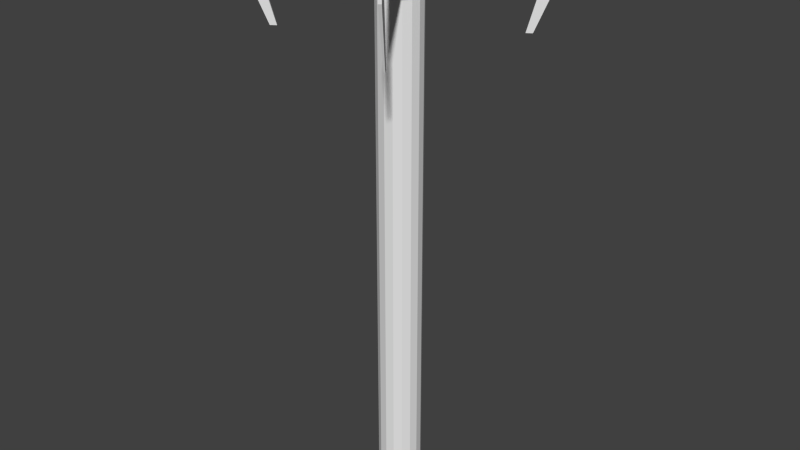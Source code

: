 # Source: grappling_hook.blend  (saved by Blender 2.72.0; exported with 4.5.12 LTS)
import bpy
from mathutils import Matrix  # noqa: F401  (used for matrix-valued properties, if any)

bpy.ops.wm.read_factory_settings(use_empty=True)
scene = bpy.context.scene
scene.name = 'Scene'

# ---- collections
col_collection_1 = bpy.data.collections.new('Collection 1'); scene.collection.children.link(col_collection_1)

# ---- world
world_world = bpy.data.worlds.new('World'); scene.world = world_world
world_world.color = (0.05088, 0.05088, 0.05088)
world_world.use_sun_shadow = False
world_world.sun_shadow_jitter_overblur = 0.0
world_world.cycles.sampling_method = 'MANUAL'
world_world.cycles.sample_map_resolution = 256

# ---- meshes
me_cylinder_002 = bpy.data.meshes.new('Cylinder.002')
me_cylinder_002.from_pydata([(-0.2619, 1.481e-07, -0.3677), (-0.2619, 2.443e-07, 5.565), (-0.242, 0.1002, -0.3677), (-0.242, 0.1002, 5.565), (-0.1852, 0.1852, -0.3677), (-0.1852, 0.1852, 5.565), (-0.1002, 0.242, -0.3677), (-0.1002, 0.242, 5.565), (-1.632e-08, 0.2619, -0.3677), (4.316e-07, 0.2619, 5.565), (0.1002, 0.242, -0.3677), (0.1002, 0.242, 5.565), (0.1852, 0.1852, -0.3677), (0.1852, 0.1852, 5.565), (0.242, 0.1002, -0.3677), (0.242, 0.1002, 5.565), (0.2619, 1.877e-07, -0.3677), (0.2619, 2.838e-07, 5.565), (0.242, -0.1002, -0.3677), (0.242, -0.1002, 5.565), (0.1852, -0.1852, -0.3677), (0.1852, -0.1852, 5.565), (0.1002, -0.242, -0.3677), (0.1002, -0.242, 5.565), (-3.089e-08, -0.2619, -0.3677), (4.17e-07, -0.2619, 5.565), (-0.1002, -0.242, -0.3677), (-0.1002, -0.242, 5.565), (-0.1852, -0.1852, -0.3677), (-0.1852, -0.1852, 5.565), (-0.242, -0.1002, -0.3677), (-0.242, -0.1002, 5.565), (-0.3717, -1.014e-07, 5.8), (-0.3434, 0.1422, 5.8), (-0.2628, 0.2628, 5.8), (-0.1422, 0.3434, 5.8), (4.553e-07, 0.3717, 5.8), (0.1422, 0.3434, 5.8), (0.2628, 0.2628, 5.8), (0.3434, 0.1422, 5.8), (0.3717, -4.532e-08, 5.8), (0.3434, -0.1422, 5.8), (0.2628, -0.2628, 5.8), (0.1422, -0.3434, 5.8), (4.347e-07, -0.3717, 5.8), (-0.1422, -0.3434, 5.8), (-0.2628, -0.2628, 5.8), (-0.3434, -0.1422, 5.8), (-0.3717, -7.655e-08, 6.13), (-0.3434, 0.1422, 6.13), (-0.2628, 0.2628, 6.13), (-0.1422, 0.3434, 6.13), (4.802e-07, 0.3717, 6.13), (0.1422, 0.3434, 6.13), (0.2628, 0.2628, 6.13), (0.3434, 0.1422, 6.13), (0.3717, -2.043e-08, 6.13), (0.3434, -0.1422, 6.13), (0.2628, -0.2628, 6.13), (0.1422, -0.3434, 6.13), (4.596e-07, -0.3717, 6.13), (-0.1422, -0.3434, 6.13), (-0.2628, -0.2628, 6.13), (-0.3434, -0.1422, 6.13), (-0.3717, -7.655e-08, 6.13), (-0.3434, 0.1422, 6.13), (-0.2628, 0.2628, 6.13), (-0.1422, 0.3434, 6.13), (4.802e-07, 0.3717, 6.13), (0.1422, 0.3434, 6.13), (0.2628, 0.2628, 6.13), (0.3434, 0.1422, 6.13), (0.3717, -2.043e-08, 6.13), (0.3434, -0.1422, 6.13), (0.2628, -0.2628, 6.13), (0.1422, -0.3434, 6.13), (4.596e-07, -0.3717, 6.13), (-0.1422, -0.3434, 6.13), (-0.2628, -0.2628, 6.13), (-0.3434, -0.1422, 6.13), (-0.2648, -3.02e-07, 6.224), (-0.2446, 0.1013, 6.224), (-0.1872, 0.1872, 6.224), (-0.1013, 0.2446, 6.224), (4.84e-07, 0.2648, 6.224), (0.1013, 0.2446, 6.224), (0.1872, 0.1872, 6.224), (0.2446, 0.1013, 6.224), (0.2648, -2.62e-07, 6.224), (0.2446, -0.1013, 6.224), (0.1872, -0.1872, 6.224), (0.1013, -0.2446, 6.224), (4.693e-07, -0.2648, 6.224), (-0.1013, -0.2446, 6.224), (-0.1872, -0.1872, 6.224), (-0.2446, -0.1013, 6.224), (-0.2628, 0.2628, 5.8), (-0.1422, 0.3434, 5.8), (0.2628, 0.2628, 5.8), (0.3434, 0.1422, 5.8), (0.2628, -0.2628, 5.8), (0.1422, -0.3434, 5.8), (-0.2628, -0.2628, 5.8), (-0.3434, -0.1422, 5.8), (-0.2628, 0.2628, 6.13), (-0.1422, 0.3434, 6.13), (0.2628, 0.2628, 6.13), (0.3434, 0.1422, 6.13), (0.2628, -0.2628, 6.13), (0.1422, -0.3434, 6.13), (-0.2628, -0.2628, 6.13), (-0.3434, -0.1422, 6.13), (-0.2628, 0.2628, 5.8), (-0.1422, 0.3434, 5.8), (0.2628, 0.2628, 5.8), (0.3434, 0.1422, 5.8), (0.2628, -0.2628, 5.8), (0.1422, -0.3434, 5.8), (-0.2628, -0.2628, 5.8), (-0.3434, -0.1422, 5.8), (-0.2628, 0.2628, 6.13), (-0.1422, 0.3434, 6.13), (0.2628, 0.2628, 6.13), (0.3434, 0.1422, 6.13), (0.2628, -0.2628, 6.13), (0.1422, -0.3434, 6.13), (-0.2628, -0.2628, 6.13), (-0.3434, -0.1422, 6.13), (-0.2628, 0.2628, 5.8), (-0.1422, 0.3434, 5.8), (0.2628, 0.2628, 5.8), (0.3434, 0.1422, 5.8), (0.2628, -0.2628, 5.8), (0.1422, -0.3434, 5.8), (-0.2628, -0.2628, 5.8), (-0.3434, -0.1422, 5.8), (-0.2628, 0.2628, 6.13), (-0.1422, 0.3434, 6.13), (0.2628, 0.2628, 6.13), (0.3434, 0.1422, 6.13), (0.2628, -0.2628, 6.13), (0.1422, -0.3434, 6.13), (-0.2628, -0.2628, 6.13), (-0.3434, -0.1422, 6.13), (-1.243, -0.8086, 5.923), (-1.223, -0.8388, 5.923), (-1.223, -0.8388, 6.006), (-1.243, -0.8086, 6.006), (0.8086, -1.243, 5.923), (0.8388, -1.223, 5.923), (0.8388, -1.223, 6.006), (0.8086, -1.243, 6.006), (1.243, 0.8086, 5.923), (1.223, 0.8388, 5.923), (1.223, 0.8388, 6.006), (1.243, 0.8086, 6.006), (-0.8086, 1.243, 5.923), (-0.8388, 1.223, 5.923), (-0.8388, 1.223, 6.006), (-0.8086, 1.243, 6.006), (-1.243, -0.8086, 5.923), (-1.223, -0.8388, 5.923), (-1.223, -0.8388, 6.006), (-1.243, -0.8086, 6.006), (0.8086, -1.243, 5.923), (0.8388, -1.223, 5.923), (0.8388, -1.223, 6.006), (0.8086, -1.243, 6.006), (1.243, 0.8086, 5.923), (1.223, 0.8388, 5.923), (1.223, 0.8388, 6.006), (1.243, 0.8086, 6.006), (-0.8086, 1.243, 5.923), (-0.8388, 1.223, 5.923), (-0.8388, 1.223, 6.006), (-0.8086, 1.243, 6.006), (-1.243, -0.8086, 5.923), (-1.223, -0.8388, 5.923), (-1.223, -0.8388, 6.006), (-1.243, -0.8086, 6.006), (0.8086, -1.243, 5.923), (0.8388, -1.223, 5.923), (0.8388, -1.223, 6.006), (0.8086, -1.243, 6.006), (1.243, 0.8086, 5.923), (1.223, 0.8388, 5.923), (1.223, 0.8388, 6.006), (1.243, 0.8086, 6.006), (-0.8086, 1.243, 5.923), (-0.8388, 1.223, 5.923), (-0.8388, 1.223, 6.006), (-0.8086, 1.243, 6.006), (-1.243, -0.8086, 5.923), (-1.223, -0.8388, 5.923), (-1.223, -0.8388, 6.006), (-1.243, -0.8086, 6.006), (0.8086, -1.243, 5.923), (0.8388, -1.223, 5.923), (0.8388, -1.223, 6.006), (0.8086, -1.243, 6.006), (1.243, 0.8086, 5.923), (1.223, 0.8388, 5.923), (1.223, 0.8388, 6.006), (1.243, 0.8086, 6.006), (-0.8086, 1.243, 5.923), (-0.8388, 1.223, 5.923), (-0.8388, 1.223, 6.006), (-0.8086, 1.243, 6.006), (-1.243, -0.8086, 5.923), (-1.223, -0.8388, 5.923), (-1.223, -0.8388, 6.006), (-1.243, -0.8086, 6.006), (0.8086, -1.243, 5.923), (0.8388, -1.223, 5.923), (0.8388, -1.223, 6.006), (0.8086, -1.243, 6.006), (1.243, 0.8086, 5.923), (1.223, 0.8388, 5.923), (1.223, 0.8388, 6.006), (1.243, 0.8086, 6.006), (-0.8086, 1.243, 5.923), (-0.8388, 1.223, 5.923), (-0.8388, 1.223, 6.006), (-0.8086, 1.243, 6.006), (-1.392, -0.9084, 5.923), (-1.372, -0.9385, 5.923), (-1.372, -0.9385, 6.006), (-1.392, -0.9084, 6.006), (0.9084, -1.392, 5.923), (0.9385, -1.372, 5.923), (0.9385, -1.372, 6.006), (0.9084, -1.392, 6.006), (1.392, 0.9084, 5.923), (1.372, 0.9385, 5.923), (1.372, 0.9385, 6.006), (1.392, 0.9084, 6.006), (-0.9084, 1.392, 5.923), (-0.9385, 1.372, 5.923), (-0.9385, 1.372, 6.006), (-0.9084, 1.392, 6.006), (-1.064, -0.7202, 5.195), (-1.127, -0.7622, 5.195), (-1.135, -0.7495, 5.195), (-1.073, -0.7076, 5.195), (0.7202, -1.064, 5.195), (0.7622, -1.127, 5.195), (0.7495, -1.135, 5.195), (0.7076, -1.073, 5.195), (1.064, 0.7202, 5.195), (1.127, 0.7622, 5.195), (1.135, 0.7495, 5.195), (1.073, 0.7076, 5.195), (-0.7202, 1.064, 5.195), (-0.7622, 1.127, 5.195), (-0.7495, 1.135, 5.195), (-0.7076, 1.073, 5.195)], [], [(0, 1, 3, 2), (2, 3, 5, 4), (4, 5, 7, 6), (6, 7, 9, 8), (8, 9, 11, 10), (10, 11, 13, 12), (12, 13, 15, 14), (14, 15, 17, 16), (16, 17, 19, 18), (18, 19, 21, 20), (20, 21, 23, 22), (22, 23, 25, 24), (24, 25, 27, 26), (26, 27, 29, 28), (15, 13, 38, 39), (30, 31, 1, 0), (28, 29, 31, 30), (0, 2, 4, 6, 8, 10, 12, 14, 16, 18, 20, 22, 24, 26, 28, 30), (38, 37, 53, 54), (21, 19, 41, 42), (5, 3, 33, 34), (27, 25, 44, 45), (11, 9, 36, 37), (1, 31, 47, 32), (3, 1, 32, 33), (17, 15, 39, 40), (23, 21, 42, 43), (7, 5, 34, 35), (29, 27, 45, 46), (13, 11, 37, 38), (19, 17, 40, 41), (25, 23, 43, 44), (9, 7, 35, 36), (31, 29, 46, 47), (55, 54, 70, 71), (36, 35, 51, 52), (50, 51, 105, 104), (34, 33, 49, 50), (45, 44, 60, 61), (59, 43, 101, 109), (41, 40, 56, 57), (47, 46, 102, 103), (37, 36, 52, 53), (32, 47, 63, 48), (54, 55, 107, 106), (46, 45, 61, 62), (33, 32, 48, 49), (44, 43, 59, 60), (42, 41, 57, 58), (40, 39, 55, 56), (72, 71, 87, 88), (53, 52, 68, 69), (48, 63, 79, 64), (51, 50, 66, 67), (62, 61, 77, 78), (49, 48, 64, 65), (60, 59, 75, 76), (58, 57, 73, 74), (56, 55, 71, 72), (54, 53, 69, 70), (52, 51, 67, 68), (63, 62, 78, 79), (50, 49, 65, 66), (61, 60, 76, 77), (59, 58, 74, 75), (57, 56, 72, 73), (81, 80, 95, 94, 93, 92, 91, 90, 89, 88, 87, 86, 85, 84, 83, 82), (70, 69, 85, 86), (68, 67, 83, 84), (79, 78, 94, 95), (66, 65, 81, 82), (77, 76, 92, 93), (75, 74, 90, 91), (73, 72, 88, 89), (71, 70, 86, 87), (69, 68, 84, 85), (64, 79, 95, 80), (67, 66, 82, 83), (78, 77, 93, 94), (65, 64, 80, 81), (76, 75, 91, 92), (74, 73, 89, 90), (103, 102, 118, 119), (106, 107, 123, 122), (110, 111, 127, 126), (105, 97, 113, 121), (43, 42, 100, 101), (34, 50, 104, 96), (63, 47, 103, 111), (39, 38, 98, 99), (38, 54, 106, 98), (42, 58, 108, 100), (35, 34, 96, 97), (62, 63, 111, 110), (58, 59, 109, 108), (46, 62, 110, 102), (51, 35, 97, 105), (55, 39, 99, 107), (120, 121, 137, 136), (124, 125, 141, 140), (114, 122, 138, 130), (127, 119, 135, 143), (100, 108, 124, 116), (99, 98, 114, 115), (96, 104, 120, 112), (111, 103, 119, 127), (98, 106, 122, 114), (108, 109, 125, 124), (104, 105, 121, 120), (107, 99, 115, 123), (101, 100, 116, 117), (109, 101, 117, 125), (97, 96, 112, 113), (102, 110, 126, 118), (123, 115, 131, 139), (117, 116, 132, 133), (125, 117, 133, 141), (113, 112, 128, 129), (118, 126, 142, 134), (121, 113, 129, 137), (126, 127, 143, 142), (122, 123, 139, 138), (119, 118, 134, 135), (116, 124, 140, 132), (115, 114, 130, 131), (112, 120, 136, 128), (155, 152, 168, 171), (134, 145, 144, 135), (142, 146, 145, 134), (143, 147, 146, 142), (135, 144, 147, 143), (148, 149, 165, 164), (132, 149, 148, 133), (140, 150, 149, 132), (141, 151, 150, 140), (133, 148, 151, 141), (150, 151, 167, 166), (130, 153, 152, 131), (138, 154, 153, 130), (139, 155, 154, 138), (131, 152, 155, 139), (145, 146, 162, 161), (128, 157, 156, 129), (136, 158, 157, 128), (137, 159, 158, 136), (129, 156, 159, 137), (171, 168, 184, 187), (160, 161, 177, 176), (173, 174, 190, 189), (162, 163, 179, 178), (153, 154, 170, 169), (158, 159, 175, 174), (146, 147, 163, 162), (156, 157, 173, 172), (144, 145, 161, 160), (151, 148, 164, 167), (149, 150, 166, 165), (154, 155, 171, 170), (152, 153, 169, 168), (159, 156, 172, 175), (147, 144, 160, 163), (157, 158, 174, 173), (188, 189, 205, 204), (177, 178, 194, 193), (190, 191, 207, 206), (179, 176, 192, 195), (169, 170, 186, 185), (167, 164, 180, 183), (165, 166, 182, 181), (163, 160, 176, 179), (174, 175, 191, 190), (161, 162, 178, 177), (172, 173, 189, 188), (170, 171, 187, 186), (168, 169, 185, 184), (166, 167, 183, 182), (164, 165, 181, 180), (175, 172, 188, 191), (205, 206, 222, 221), (194, 195, 211, 210), (207, 204, 220, 223), (196, 197, 213, 212), (186, 187, 203, 202), (184, 185, 201, 200), (182, 183, 199, 198), (180, 181, 197, 196), (191, 188, 204, 207), (178, 179, 195, 194), (189, 190, 206, 205), (176, 177, 193, 192), (187, 184, 200, 203), (185, 186, 202, 201), (183, 180, 196, 199), (181, 182, 198, 197), (208, 243, 242, 224), (224, 242, 241, 225), (225, 241, 240, 209), (240, 241, 242, 243), (192, 193, 209, 208), (203, 200, 216, 219), (201, 202, 218, 217), (199, 196, 212, 215), (197, 198, 214, 213), (195, 192, 208, 211), (206, 207, 223, 222), (193, 194, 210, 209), (204, 205, 221, 220), (202, 203, 219, 218), (200, 201, 217, 216), (198, 199, 215, 214), (224, 225, 226, 227), (210, 226, 225, 209), (211, 227, 226, 210), (208, 224, 227, 211), (228, 229, 230, 231), (214, 230, 229, 213), (215, 231, 230, 214), (212, 228, 231, 215), (232, 233, 234, 235), (218, 234, 233, 217), (219, 235, 234, 218), (216, 232, 235, 219), (236, 237, 238, 239), (222, 238, 237, 221), (223, 239, 238, 222), (220, 236, 239, 223), (209, 240, 243, 208), (244, 245, 246, 247), (229, 245, 244, 213), (228, 246, 245, 229), (212, 247, 246, 228), (213, 244, 247, 212), (248, 249, 250, 251), (233, 249, 248, 217), (232, 250, 249, 233), (216, 251, 250, 232), (217, 248, 251, 216), (252, 253, 254, 255), (237, 253, 252, 221), (236, 254, 253, 237), (220, 255, 254, 236), (221, 252, 255, 220)])
me_cylinder_002.use_remesh_preserve_volume = False
me_cylinder_002.use_remesh_preserve_attributes = False
me_cylinder_002.use_mirror_vertex_groups = False
me_cylinder_002.update()

# ---- objects
ob_cylinder = bpy.data.objects.new('Cylinder', me_cylinder_002)

# ---- transforms, parenting, visibility, modifiers, constraints
ob_cylinder.location = (3.893, -0.1312, 1.644)
ob_cylinder.lineart.crease_threshold = 0.0

# ---- collection membership
col_collection_1.objects.link(ob_cylinder)

# ---- scene / render settings (as saved in the file)
scene.frame_start = 1; scene.frame_end = 250; scene.frame_set(1)
scene.render.engine = 'BLENDER_EEVEE_NEXT'
scene.render.resolution_percentage = 50
scene.render.dither_intensity = 0.0
scene.cycles.use_denoising = False
scene.cycles.samples = 10
scene.cycles.sampling_pattern = 'TABULATED_SOBOL'
scene.cycles.light_sampling_threshold = 0.0
scene.cycles.use_adaptive_sampling = False
scene.cycles.use_light_tree = False
scene.cycles.blur_glossy = 0.0
scene.cycles.volume_bounces = 1
scene.cycles.pixel_filter_type = 'GAUSSIAN'
scene.cycles.sample_clamp_indirect = 0.0
scene.view_settings.view_transform = 'Standard'
bpy.context.view_layer.update()

# ---- added for rendering (the .blend has no active camera and no usable light): camera, sun
cam_auto = bpy.data.cameras.new('AutoCamera')
cam_auto.lens = 50.0
cam_auto.sensor_width = 36.0
cam_auto.clip_end = 1000.0
ob_auto_camera = bpy.data.objects.new('AutoCamera', cam_auto)
scene.collection.objects.link(ob_auto_camera)
ob_auto_camera.location = (10.997, -8.65576, 10.2546)
ob_auto_camera.rotation_euler = (1.09748, -7.21219e-08, 0.694738)
scene.camera = ob_auto_camera
light_auto_sun = bpy.data.lights.new('AutoSun', 'SUN')
light_auto_sun.energy = 3.0
light_auto_sun.angle = 0.0523599
ob_auto_sun = bpy.data.objects.new('AutoSun', light_auto_sun)
scene.collection.objects.link(ob_auto_sun)
ob_auto_sun.rotation_euler = (0.872665, 0.174533, 0.523599)
bpy.context.view_layer.update()
